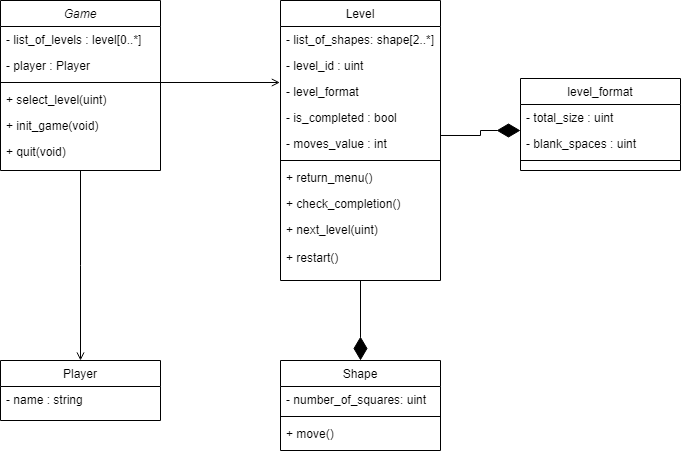

The diagram above was exported from draw.io. Its source (the exported page's mxGraphModel, read from the mxfile embedded in the PNG):
<mxGraphModel dx="1393" dy="755" grid="1" gridSize="10" guides="1" tooltips="1" connect="1" arrows="1" fold="1" page="1" pageScale="1" pageWidth="827" pageHeight="1169" math="0" shadow="0">
  <root>
    <mxCell id="WIyWlLk6GJQsqaUBKTNV-0" />
    <mxCell id="WIyWlLk6GJQsqaUBKTNV-1" parent="WIyWlLk6GJQsqaUBKTNV-0" />
    <mxCell id="zkfFHV4jXpPFQw0GAbJ--0" value="Game" style="swimlane;fontStyle=2;align=center;verticalAlign=top;childLayout=stackLayout;horizontal=1;startSize=26;horizontalStack=0;resizeParent=1;resizeLast=0;collapsible=1;marginBottom=0;rounded=0;shadow=0;strokeWidth=1;" parent="WIyWlLk6GJQsqaUBKTNV-1" vertex="1">
      <mxGeometry x="80" y="80" width="160" height="170" as="geometry">
        <mxRectangle x="220" y="120" width="160" height="26" as="alternateBounds" />
      </mxGeometry>
    </mxCell>
    <mxCell id="fWSPcDuOpL6SBRJf09yU-2" value="- list_of_levels : level[0..*]" style="text;align=left;verticalAlign=top;spacingLeft=4;spacingRight=4;overflow=hidden;rotatable=0;points=[[0,0.5],[1,0.5]];portConstraint=eastwest;" parent="zkfFHV4jXpPFQw0GAbJ--0" vertex="1">
      <mxGeometry y="26" width="160" height="26" as="geometry" />
    </mxCell>
    <mxCell id="zkfFHV4jXpPFQw0GAbJ--1" value="- player : Player" style="text;align=left;verticalAlign=top;spacingLeft=4;spacingRight=4;overflow=hidden;rotatable=0;points=[[0,0.5],[1,0.5]];portConstraint=eastwest;" parent="zkfFHV4jXpPFQw0GAbJ--0" vertex="1">
      <mxGeometry y="52" width="160" height="26" as="geometry" />
    </mxCell>
    <mxCell id="zkfFHV4jXpPFQw0GAbJ--4" value="" style="line;html=1;strokeWidth=1;align=left;verticalAlign=middle;spacingTop=-1;spacingLeft=3;spacingRight=3;rotatable=0;labelPosition=right;points=[];portConstraint=eastwest;" parent="zkfFHV4jXpPFQw0GAbJ--0" vertex="1">
      <mxGeometry y="78" width="160" height="8" as="geometry" />
    </mxCell>
    <mxCell id="zkfFHV4jXpPFQw0GAbJ--5" value="+ select_level(uint)&#10;" style="text;align=left;verticalAlign=top;spacingLeft=4;spacingRight=4;overflow=hidden;rotatable=0;points=[[0,0.5],[1,0.5]];portConstraint=eastwest;" parent="zkfFHV4jXpPFQw0GAbJ--0" vertex="1">
      <mxGeometry y="86" width="160" height="26" as="geometry" />
    </mxCell>
    <mxCell id="fWSPcDuOpL6SBRJf09yU-1" value="+ init_game(void)" style="text;align=left;verticalAlign=top;spacingLeft=4;spacingRight=4;overflow=hidden;rotatable=0;points=[[0,0.5],[1,0.5]];portConstraint=eastwest;" parent="zkfFHV4jXpPFQw0GAbJ--0" vertex="1">
      <mxGeometry y="112" width="160" height="26" as="geometry" />
    </mxCell>
    <mxCell id="1f7a7t0ashvM4KMQGjbp-2" value="+ quit(void)" style="text;align=left;verticalAlign=top;spacingLeft=4;spacingRight=4;overflow=hidden;rotatable=0;points=[[0,0.5],[1,0.5]];portConstraint=eastwest;" parent="zkfFHV4jXpPFQw0GAbJ--0" vertex="1">
      <mxGeometry y="138" width="160" height="26" as="geometry" />
    </mxCell>
    <mxCell id="zkfFHV4jXpPFQw0GAbJ--17" value="Level" style="swimlane;fontStyle=0;align=center;verticalAlign=top;childLayout=stackLayout;horizontal=1;startSize=26;horizontalStack=0;resizeParent=1;resizeLast=0;collapsible=1;marginBottom=0;rounded=0;shadow=0;strokeWidth=1;" parent="WIyWlLk6GJQsqaUBKTNV-1" vertex="1">
      <mxGeometry x="360" y="80" width="160" height="280" as="geometry">
        <mxRectangle x="550" y="140" width="160" height="26" as="alternateBounds" />
      </mxGeometry>
    </mxCell>
    <mxCell id="zkfFHV4jXpPFQw0GAbJ--22" value="- list_of_shapes: shape[2..*]" style="text;align=left;verticalAlign=top;spacingLeft=4;spacingRight=4;overflow=hidden;rotatable=0;points=[[0,0.5],[1,0.5]];portConstraint=eastwest;rounded=0;shadow=0;html=0;" parent="zkfFHV4jXpPFQw0GAbJ--17" vertex="1">
      <mxGeometry y="26" width="160" height="26" as="geometry" />
    </mxCell>
    <mxCell id="fWSPcDuOpL6SBRJf09yU-3" value="- level_id : uint" style="text;align=left;verticalAlign=top;spacingLeft=4;spacingRight=4;overflow=hidden;rotatable=0;points=[[0,0.5],[1,0.5]];portConstraint=eastwest;rounded=0;shadow=0;html=0;" parent="zkfFHV4jXpPFQw0GAbJ--17" vertex="1">
      <mxGeometry y="52" width="160" height="26" as="geometry" />
    </mxCell>
    <mxCell id="fWSPcDuOpL6SBRJf09yU-32" value="- level_format" style="text;align=left;verticalAlign=top;spacingLeft=4;spacingRight=4;overflow=hidden;rotatable=0;points=[[0,0.5],[1,0.5]];portConstraint=eastwest;rounded=0;shadow=0;html=0;" parent="zkfFHV4jXpPFQw0GAbJ--17" vertex="1">
      <mxGeometry y="78" width="160" height="26" as="geometry" />
    </mxCell>
    <mxCell id="fWSPcDuOpL6SBRJf09yU-17" value="- is_completed : bool" style="text;align=left;verticalAlign=top;spacingLeft=4;spacingRight=4;overflow=hidden;rotatable=0;points=[[0,0.5],[1,0.5]];portConstraint=eastwest;rounded=0;shadow=0;html=0;" parent="zkfFHV4jXpPFQw0GAbJ--17" vertex="1">
      <mxGeometry y="104" width="160" height="26" as="geometry" />
    </mxCell>
    <mxCell id="fWSPcDuOpL6SBRJf09yU-30" value="- moves_value : int" style="text;align=left;verticalAlign=top;spacingLeft=4;spacingRight=4;overflow=hidden;rotatable=0;points=[[0,0.5],[1,0.5]];portConstraint=eastwest;rounded=0;shadow=0;html=0;" parent="zkfFHV4jXpPFQw0GAbJ--17" vertex="1">
      <mxGeometry y="130" width="160" height="26" as="geometry" />
    </mxCell>
    <mxCell id="zkfFHV4jXpPFQw0GAbJ--23" value="" style="line;html=1;strokeWidth=1;align=left;verticalAlign=middle;spacingTop=-1;spacingLeft=3;spacingRight=3;rotatable=0;labelPosition=right;points=[];portConstraint=eastwest;" parent="zkfFHV4jXpPFQw0GAbJ--17" vertex="1">
      <mxGeometry y="156" width="160" height="8" as="geometry" />
    </mxCell>
    <mxCell id="zkfFHV4jXpPFQw0GAbJ--24" value="+ return_menu()" style="text;align=left;verticalAlign=top;spacingLeft=4;spacingRight=4;overflow=hidden;rotatable=0;points=[[0,0.5],[1,0.5]];portConstraint=eastwest;" parent="zkfFHV4jXpPFQw0GAbJ--17" vertex="1">
      <mxGeometry y="164" width="160" height="26" as="geometry" />
    </mxCell>
    <mxCell id="fWSPcDuOpL6SBRJf09yU-11" value="+ check_completion()" style="text;align=left;verticalAlign=top;spacingLeft=4;spacingRight=4;overflow=hidden;rotatable=0;points=[[0,0.5],[1,0.5]];portConstraint=eastwest;" parent="zkfFHV4jXpPFQw0GAbJ--17" vertex="1">
      <mxGeometry y="190" width="160" height="26" as="geometry" />
    </mxCell>
    <mxCell id="fWSPcDuOpL6SBRJf09yU-31" value="+ next_level(uint)" style="text;align=left;verticalAlign=top;spacingLeft=4;spacingRight=4;overflow=hidden;rotatable=0;points=[[0,0.5],[1,0.5]];portConstraint=eastwest;" parent="zkfFHV4jXpPFQw0GAbJ--17" vertex="1">
      <mxGeometry y="216" width="160" height="28" as="geometry" />
    </mxCell>
    <mxCell id="1f7a7t0ashvM4KMQGjbp-4" value="+ restart()" style="text;align=left;verticalAlign=top;spacingLeft=4;spacingRight=4;overflow=hidden;rotatable=0;points=[[0,0.5],[1,0.5]];portConstraint=eastwest;" parent="zkfFHV4jXpPFQw0GAbJ--17" vertex="1">
      <mxGeometry y="244" width="160" height="28" as="geometry" />
    </mxCell>
    <mxCell id="fWSPcDuOpL6SBRJf09yU-4" value="Shape" style="swimlane;fontStyle=0;align=center;verticalAlign=top;childLayout=stackLayout;horizontal=1;startSize=26;horizontalStack=0;resizeParent=1;resizeLast=0;collapsible=1;marginBottom=0;rounded=0;shadow=0;strokeWidth=1;" parent="WIyWlLk6GJQsqaUBKTNV-1" vertex="1">
      <mxGeometry x="360" y="440" width="160" height="90" as="geometry">
        <mxRectangle x="550" y="140" width="160" height="26" as="alternateBounds" />
      </mxGeometry>
    </mxCell>
    <mxCell id="fWSPcDuOpL6SBRJf09yU-6" value="- number_of_squares: uint" style="text;align=left;verticalAlign=top;spacingLeft=4;spacingRight=4;overflow=hidden;rotatable=0;points=[[0,0.5],[1,0.5]];portConstraint=eastwest;rounded=0;shadow=0;html=0;" parent="fWSPcDuOpL6SBRJf09yU-4" vertex="1">
      <mxGeometry y="26" width="160" height="26" as="geometry" />
    </mxCell>
    <mxCell id="fWSPcDuOpL6SBRJf09yU-7" value="" style="line;html=1;strokeWidth=1;align=left;verticalAlign=middle;spacingTop=-1;spacingLeft=3;spacingRight=3;rotatable=0;labelPosition=right;points=[];portConstraint=eastwest;" parent="fWSPcDuOpL6SBRJf09yU-4" vertex="1">
      <mxGeometry y="52" width="160" height="8" as="geometry" />
    </mxCell>
    <mxCell id="fWSPcDuOpL6SBRJf09yU-8" value="+ move()" style="text;align=left;verticalAlign=top;spacingLeft=4;spacingRight=4;overflow=hidden;rotatable=0;points=[[0,0.5],[1,0.5]];portConstraint=eastwest;" parent="fWSPcDuOpL6SBRJf09yU-4" vertex="1">
      <mxGeometry y="60" width="160" height="26" as="geometry" />
    </mxCell>
    <mxCell id="fWSPcDuOpL6SBRJf09yU-20" value="Player" style="swimlane;fontStyle=0;align=center;verticalAlign=top;childLayout=stackLayout;horizontal=1;startSize=26;horizontalStack=0;resizeParent=1;resizeLast=0;collapsible=1;marginBottom=0;rounded=0;shadow=0;strokeWidth=1;" parent="WIyWlLk6GJQsqaUBKTNV-1" vertex="1">
      <mxGeometry x="80" y="440" width="160" height="60" as="geometry">
        <mxRectangle x="550" y="140" width="160" height="26" as="alternateBounds" />
      </mxGeometry>
    </mxCell>
    <mxCell id="fWSPcDuOpL6SBRJf09yU-21" value="- name : string" style="text;align=left;verticalAlign=top;spacingLeft=4;spacingRight=4;overflow=hidden;rotatable=0;points=[[0,0.5],[1,0.5]];portConstraint=eastwest;rounded=0;shadow=0;html=0;" parent="fWSPcDuOpL6SBRJf09yU-20" vertex="1">
      <mxGeometry y="26" width="160" height="26" as="geometry" />
    </mxCell>
    <mxCell id="fWSPcDuOpL6SBRJf09yU-29" value="" style="endArrow=none;startArrow=diamondThin;html=1;rounded=0;startFill=1;endFill=0;startSize=21;" parent="WIyWlLk6GJQsqaUBKTNV-1" source="fWSPcDuOpL6SBRJf09yU-4" target="zkfFHV4jXpPFQw0GAbJ--17" edge="1">
      <mxGeometry width="50" height="50" relative="1" as="geometry">
        <mxPoint x="441" y="320" as="sourcePoint" />
        <mxPoint x="438.7398351017098" y="267.03" as="targetPoint" />
      </mxGeometry>
    </mxCell>
    <mxCell id="fWSPcDuOpL6SBRJf09yU-38" style="edgeStyle=orthogonalEdgeStyle;rounded=0;orthogonalLoop=1;jettySize=auto;html=1;startArrow=diamondThin;startFill=1;endArrow=none;endFill=0;entryX=1.003;entryY=0.192;entryDx=0;entryDy=0;entryPerimeter=0;targetPerimeterSpacing=18;endSize=23;startSize=21;" parent="WIyWlLk6GJQsqaUBKTNV-1" source="fWSPcDuOpL6SBRJf09yU-33" target="fWSPcDuOpL6SBRJf09yU-30" edge="1">
      <mxGeometry relative="1" as="geometry">
        <mxPoint x="540" y="214" as="targetPoint" />
        <Array as="points">
          <mxPoint x="560" y="210" />
          <mxPoint x="560" y="215" />
        </Array>
      </mxGeometry>
    </mxCell>
    <mxCell id="fWSPcDuOpL6SBRJf09yU-33" value="level_format" style="swimlane;fontStyle=0;align=center;verticalAlign=top;childLayout=stackLayout;horizontal=1;startSize=26;horizontalStack=0;resizeParent=1;resizeLast=0;collapsible=1;marginBottom=0;rounded=0;shadow=0;strokeWidth=1;" parent="WIyWlLk6GJQsqaUBKTNV-1" vertex="1">
      <mxGeometry x="600" y="158" width="160" height="92" as="geometry">
        <mxRectangle x="550" y="140" width="160" height="26" as="alternateBounds" />
      </mxGeometry>
    </mxCell>
    <mxCell id="fWSPcDuOpL6SBRJf09yU-34" value="- total_size : uint" style="text;align=left;verticalAlign=top;spacingLeft=4;spacingRight=4;overflow=hidden;rotatable=0;points=[[0,0.5],[1,0.5]];portConstraint=eastwest;rounded=0;shadow=0;html=0;" parent="fWSPcDuOpL6SBRJf09yU-33" vertex="1">
      <mxGeometry y="26" width="160" height="26" as="geometry" />
    </mxCell>
    <mxCell id="fWSPcDuOpL6SBRJf09yU-40" value="- blank_spaces : uint" style="text;align=left;verticalAlign=top;spacingLeft=4;spacingRight=4;overflow=hidden;rotatable=0;points=[[0,0.5],[1,0.5]];portConstraint=eastwest;rounded=0;shadow=0;html=0;" parent="fWSPcDuOpL6SBRJf09yU-33" vertex="1">
      <mxGeometry y="52" width="160" height="26" as="geometry" />
    </mxCell>
    <mxCell id="fWSPcDuOpL6SBRJf09yU-35" value="" style="line;html=1;strokeWidth=1;align=left;verticalAlign=middle;spacingTop=-1;spacingLeft=3;spacingRight=3;rotatable=0;labelPosition=right;points=[];portConstraint=eastwest;" parent="fWSPcDuOpL6SBRJf09yU-33" vertex="1">
      <mxGeometry y="78" width="160" height="8" as="geometry" />
    </mxCell>
    <mxCell id="1f7a7t0ashvM4KMQGjbp-3" value="" style="endArrow=open;shadow=0;strokeWidth=1;rounded=0;curved=0;endFill=1;edgeStyle=elbowEdgeStyle;elbow=vertical;exitX=0.5;exitY=1;exitDx=0;exitDy=0;entryX=0.5;entryY=0;entryDx=0;entryDy=0;" parent="WIyWlLk6GJQsqaUBKTNV-1" source="zkfFHV4jXpPFQw0GAbJ--0" target="fWSPcDuOpL6SBRJf09yU-20" edge="1">
      <mxGeometry x="0.5" y="41" relative="1" as="geometry">
        <mxPoint x="130" y="350" as="sourcePoint" />
        <mxPoint x="250" y="350" as="targetPoint" />
        <mxPoint x="-40" y="32" as="offset" />
      </mxGeometry>
    </mxCell>
    <mxCell id="1f7a7t0ashvM4KMQGjbp-5" value="" style="endArrow=open;shadow=0;strokeWidth=1;rounded=0;curved=0;endFill=1;edgeStyle=elbowEdgeStyle;elbow=vertical;entryX=-0.004;entryY=0.156;entryDx=0;entryDy=0;entryPerimeter=0;" parent="WIyWlLk6GJQsqaUBKTNV-1" target="fWSPcDuOpL6SBRJf09yU-32" edge="1">
      <mxGeometry x="0.5" y="41" relative="1" as="geometry">
        <mxPoint x="240" y="162" as="sourcePoint" />
        <mxPoint x="340" y="310" as="targetPoint" />
        <mxPoint x="-40" y="32" as="offset" />
        <Array as="points">
          <mxPoint x="350" y="162" />
        </Array>
      </mxGeometry>
    </mxCell>
  </root>
</mxGraphModel>